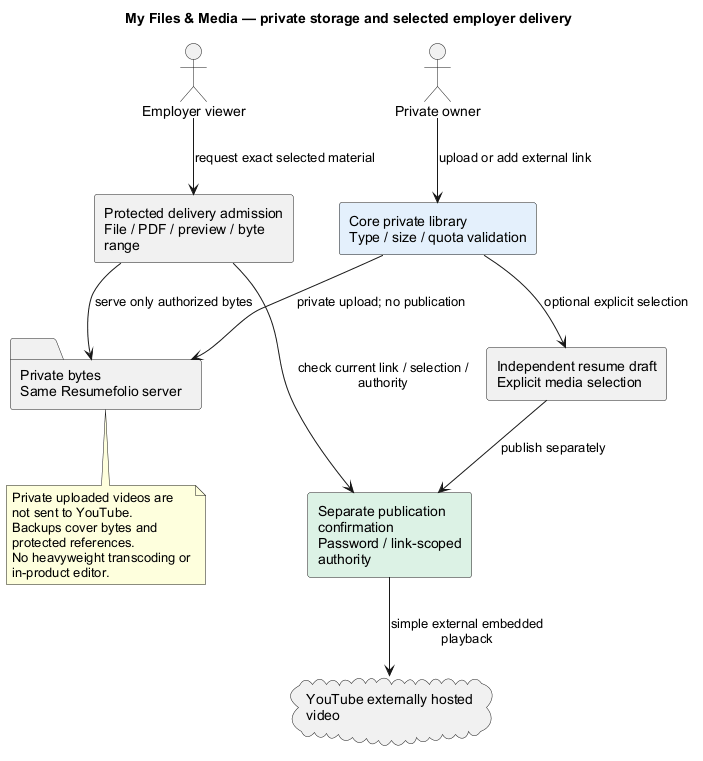

The diagram above was rendered by PlantUML. Its source (embedded in the PNG):
@startuml
' OWNER-MVP-2026-11-04 review: MVP core / cross-cutting. Core presentation/application/files or shared authority/recovery invariant remains applicable.
title My Files & Media — private storage and selected employer delivery
skinparam backgroundColor white
skinparam shadowing false
skinparam defaultFontName Arial
skinparam wrapWidth 180

actor "Private owner" as U
actor "Employer viewer" as V
rectangle "Core private library\nType / size / quota validation" as L #E4F0FC
folder "Private bytes\nSame Resumefolio server" as F
rectangle "Independent resume draft\nExplicit media selection" as R
rectangle "Separate publication confirmation\nPassword / link-scoped authority" as P #DCF2E5
rectangle "Protected delivery admission\nFile / PDF / preview / byte range" as D
cloud "YouTube externally hosted video" as Y
U --> L : upload or add external link
L --> F : private upload; no publication
L --> R : optional explicit selection
R --> P : publish separately
V --> D : request exact selected material
D --> P : check current link / selection / authority
D --> F : serve only authorized bytes
P --> Y : simple external embedded playback
note bottom of F
 Private uploaded videos are not sent to YouTube.
 Backups cover bytes and protected references.
 No heavyweight transcoding or in-product editor.
end note
@enduml